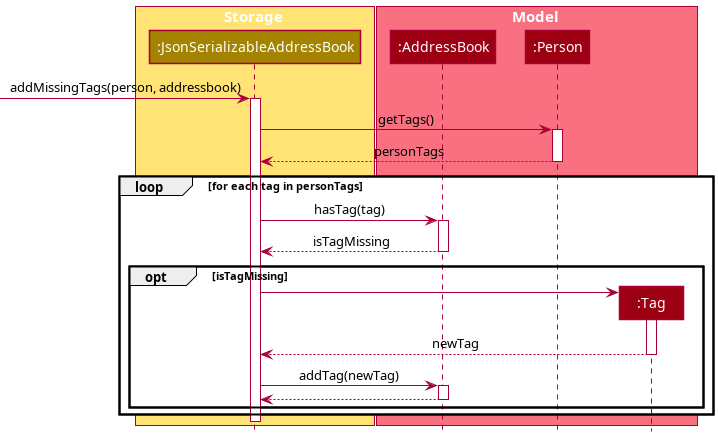

The diagram above was rendered by PlantUML. Its source (embedded in the PNG):
@startuml
!include style.puml

box Storage STORAGE_COLOR_T1
participant ":JsonSerializableAddressBook" as JsonSerializableAddressBook STORAGE_COLOR
end box

box Model MODEL_COLOR_T1
participant  ":AddressBook" as AddressBook MODEL_COLOR
participant ":Person" as Person MODEL_COLOR
participant ":Tag" as Tag MODEL_COLOR
end box

[-> JsonSerializableAddressBook : addMissingTags(person, addressbook)
activate JsonSerializableAddressBook
JsonSerializableAddressBook -> Person : getTags()
activate Person
JsonSerializableAddressBook <-- Person : personTags
deactivate Person

loop for each tag in personTags
    JsonSerializableAddressBook -> AddressBook : hasTag(tag)
    activate AddressBook
    JsonSerializableAddressBook <-- AddressBook : isTagMissing
    deactivate AddressBook

    opt isTagMissing
        create Tag
        JsonSerializableAddressBook -> Tag
        activate Tag
        JsonSerializableAddressBook <-- Tag : newTag
        deactivate Tag
        JsonSerializableAddressBook -> AddressBook : addTag(newTag)
        activate AddressBook
        JsonSerializableAddressBook <-- AddressBook
        deactivate AddressBook
    end
end loop

deactivate JsonSerializableAddressBook

@enduml